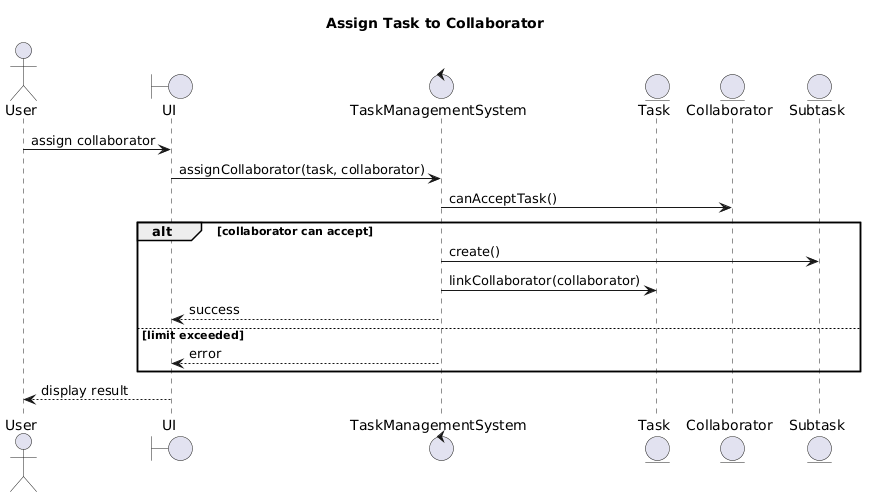

The diagram above was rendered by PlantUML. Its source (embedded in the PNG):
@startuml
title Assign Task to Collaborator

actor User
boundary UI
control TaskManagementSystem
entity Task
entity Collaborator
entity Subtask

User -> UI : assign collaborator
UI -> TaskManagementSystem : assignCollaborator(task, collaborator)

TaskManagementSystem -> Collaborator : canAcceptTask()

alt collaborator can accept
    TaskManagementSystem -> Subtask : create()
    TaskManagementSystem -> Task : linkCollaborator(collaborator)
    TaskManagementSystem --> UI : success
else limit exceeded
    TaskManagementSystem --> UI : error
end

UI --> User : display result
@enduml